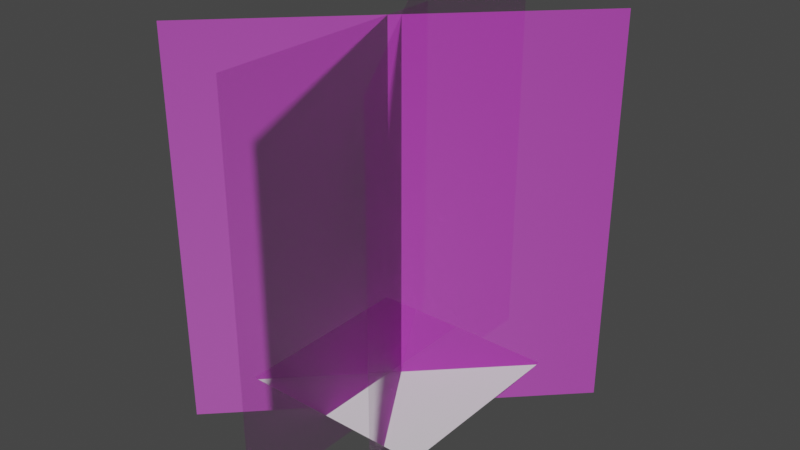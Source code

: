 # Source: grass5.blend  (saved by Blender 3.6.11; exported with 4.5.12 LTS)
import bpy
from mathutils import Matrix  # noqa: F401  (used for matrix-valued properties, if any)

bpy.ops.wm.read_factory_settings(use_empty=True)
scene = bpy.context.scene
scene.name = 'Scene'

# ---- collections
col_collection = bpy.data.collections.new('Collection'); scene.collection.children.link(col_collection)

# ---- images (referenced by path relative to the original .blend; pixels are not part of the script)
import os
ASSET_DIR = os.environ.get("B2B_ASSET_DIR", "")  # directory of the original .blend (textures are referenced by path, not embedded)
HERE = os.path.dirname(os.path.abspath(__file__))  # packed textures are extracted next to this script under _unpacked/

def load_image(name, relpath, width, height, colorspace="sRGB"):
    """Load a texture the original file referenced (path relative to the .blend, or extracted next to this script)."""
    p = next((c for c in (os.path.join(HERE, relpath), os.path.join(ASSET_DIR, relpath)) if relpath and os.path.exists(c)), "")
    if p:
        img = bpy.data.images.load(p, check_existing=True)
        img.name = name
    else:  # same state as the original file: an image datablock whose file is absent (Cycles renders it pink)
        img = bpy.data.images.new(name, width, height)
        img.source = "FILE"
        img.filepath = "//" + (relpath or name)
    img.colorspace_settings.name = colorspace
    return img
img_grass_tif = load_image('grass.tif', 'textures/grass.tif', 1024, 1024, 'sRGB')
img_alpha_grass_tif = load_image('alpha-grass.tif', 'textures/alpha-grass.tif', 1024, 1024, 'sRGB')

# ---- materials (node trees are filled in below, after node groups)
mat_materiais = bpy.data.materials.new('Materiais')
mat_materiais.use_transparent_shadow = False

# ---- node groups
ng_auto_smooth = bpy.data.node_groups.new('Auto Smooth', 'GeometryNodeTree')
_s = ng_auto_smooth.interface.new_socket(name='Geometry', in_out='OUTPUT', socket_type='NodeSocketGeometry')
_s = ng_auto_smooth.interface.new_socket(name='Geometry', in_out='INPUT', socket_type='NodeSocketGeometry')
_s = ng_auto_smooth.interface.new_socket(name='Angle', in_out='INPUT', socket_type='NodeSocketFloat')
_s.subtype = 'ANGLE'
_s.min_value = 0.0
_s.max_value = 3.142
ng_auto_smooth.is_modifier = True
_N = ng_auto_smooth.nodes; _L = ng_auto_smooth.links
n0 = _N.new('NodeGroupOutput'); n0.name = 'Group Output'; n0.location = (480, -100)
n1 = _N.new('NodeGroupInput'); n1.name = 'Group Input'; n1.location = (-420, -300)
n2 = _N.new('NodeGroupInput'); n2.name = 'Group Input.001'; n2.location = (-60, -100)
n3 = _N.new('GeometryNodeSetShadeSmooth'); n3.name = 'Set Shade Smooth'; n3.location = (120, -100)
n3.domain = 'EDGE'
n4 = _N.new('GeometryNodeSetShadeSmooth'); n4.name = 'Set Shade Smooth.001'; n4.location = (300, -100)
n5 = _N.new('GeometryNodeInputMeshEdgeAngle'); n5.name = 'Edge Angle'; n5.location = (-420, -220)
n6 = _N.new('GeometryNodeInputEdgeSmooth'); n6.name = 'Is Edge Smooth'; n6.location = (-60, -160)
n7 = _N.new('GeometryNodeInputShadeSmooth'); n7.name = 'Is Face Smooth'; n7.location = (-240, -340)
n8 = _N.new('FunctionNodeBooleanMath'); n8.name = 'Boolean Math'; n8.location = (-60, -220)
n9 = _N.new('FunctionNodeCompare'); n9.name = 'Compare'; n9.location = (-240, -180)
n9.operation = 'LESS_EQUAL'
_L.new(n5.outputs[0], n9.inputs[0])
_L.new(n4.outputs[0], n0.inputs[0])
_L.new(n1.outputs[1], n9.inputs[1])
_L.new(n9.outputs[0], n8.inputs[0])
_L.new(n7.outputs[0], n8.inputs[1])
_L.new(n2.outputs[0], n3.inputs[0])
_L.new(n6.outputs[0], n3.inputs[1])
_L.new(n3.outputs[0], n4.inputs[0])
_L.new(n8.outputs[0], n3.inputs[2])
n0.is_active_output = True

# ---- material node trees
mat_materiais.use_nodes = True; mat_materiais.node_tree.nodes.clear()
_N = mat_materiais.node_tree.nodes; _L = mat_materiais.node_tree.links
n0 = _N.new('ShaderNodeBsdfPrincipled'); n0.name = 'BSDF - Pré-fundamentado'; n0.location = (10, 300)
n0.distribution = 'GGX'
n0.subsurface_method = 'RANDOM_WALK_SKIN'
n0.inputs[3].default_value = 1.45
n0.inputs[27].default_value = (0.0, 0.0, 0.0, 1.0)
n0.inputs[28].default_value = 1.0
n1 = _N.new('ShaderNodeOutputMaterial'); n1.name = 'Saída de material'; n1.location = (300, 300)
n2 = _N.new('ShaderNodeTexImage'); n2.name = 'Textura de imagem'; n2.location = (-293, 275)
n2.image = img_grass_tif
n3 = _N.new('ShaderNodeTexImage'); n3.name = 'Textura de imagem.001'; n3.location = (-293, -45)
n3.image = img_alpha_grass_tif
_L.new(n0.outputs[0], n1.inputs[0])
_L.new(n2.outputs[0], n0.inputs[0])
_L.new(n3.outputs[0], n0.inputs[4])
n1.is_active_output = True

# ---- world
world_world = bpy.data.worlds.new('World'); scene.world = world_world
world_world.use_nodes = True; world_world.node_tree.nodes.clear()
_N = world_world.node_tree.nodes; _L = world_world.node_tree.links
n0 = _N.new('ShaderNodeOutputWorld'); n0.name = 'World Output'; n0.location = (300, 300)
n1 = _N.new('ShaderNodeBackground'); n1.name = 'Background'; n1.location = (10, 300)
n1.inputs[0].default_value = (0.05088, 0.05088, 0.05088, 1.0)
_L.new(n1.outputs[0], n0.inputs[0])
n0.is_active_output = True
world_world.color = (0.05088, 0.05088, 0.05088)
world_world.use_sun_shadow = False
world_world.sun_shadow_jitter_overblur = 0.0

# ---- meshes
me_plano = bpy.data.meshes.new('Plano')
me_plano.from_pydata([(-0.01075, 0.5006, -0.09486), (-0.01075, -0.4994, -0.09486), (-0.01075, 0.5006, 0.9051), (-0.01075, -0.4994, 0.9051), (-0.3485, -0.3605, -0.09486), (0.3577, 0.3475, -0.09486), (-0.3485, -0.3605, 0.9051), (0.3577, 0.3475, 0.9051), (-0.2602, 0.4294, -0.09486), (0.272, -0.4172, -0.09486), (-0.2602, 0.4294, 0.9051), (0.272, -0.4172, 0.9051)], [], [(0, 1, 3, 2), (4, 5, 7, 6), (8, 9, 11, 10)])
_uv = me_plano.uv_layers.new(name='Mapa UV')
_uv.uv.foreach_set('vector', [0.0, 0.0, 1.0, 0.0, 1.0, 1.0, 0.0, 1.0, 0.0, 0.0, 1.0, 0.0, 1.0, 1.0, 0.0, 1.0, 0.0, 0.0, 1.0, 0.0, 1.0, 1.0, 0.0, 1.0])
me_plano.materials.append(mat_materiais)
me_plano.update()
me_plano_002 = bpy.data.meshes.new('Plano.002')
me_plano_002.from_pydata([(-1.0, -1.0, 0.0), (1.0, -1.0, 0.0), (-1.0, 1.0, 0.0), (1.0, 1.0, 0.0)], [], [(0, 1, 3, 2)])
_uv = me_plano_002.uv_layers.new(name='Mapa UV')
_uv.uv.foreach_set('vector', [0.0, 0.0, 1.0, 0.0, 1.0, 1.0, 0.0, 1.0])
me_plano_002.update()

# ---- objects
ob_plano = bpy.data.objects.new('Plano', me_plano)
ob_plano_002 = bpy.data.objects.new('Plano.002', me_plano_002)

# ---- transforms, parenting, visibility, modifiers, constraints
ob_plano.location = (0.0, 0.0, 0.0)
_m = ob_plano.modifiers.new('DataTransfer.001', 'DATA_TRANSFER')
_m.object = ob_plano_002
_m.use_loop_data = True
_m.data_types_loops = {'CUSTOM_NORMAL'}
_m.loop_mapping = 'NEAREST_POLY'
_m.mix_factor = 0.4107
_m = ob_plano.modifiers.new('Auto Smooth', 'NODES')
_m.node_group = ng_auto_smooth
_gi = [s.identifier for s in ng_auto_smooth.interface.items_tree if s.item_type == 'SOCKET' and s.in_out == 'INPUT']
_m[_gi[1]] = 0.5236  # Angle
ob_plano_002.location = (0.0, 0.0, 0.0)
ob_plano_002.scale = (0.25, 0.25, 0.25)

# ---- collection membership
col_collection.objects.link(ob_plano)
col_collection.objects.link(ob_plano_002)

# ---- scene / render settings (as saved in the file)
scene.frame_start = 1; scene.frame_end = 250; scene.frame_set(1)
scene.render.engine = 'BLENDER_EEVEE_NEXT'
scene.cycles.sampling_pattern = 'TABULATED_SOBOL'
scene.view_settings.view_transform = 'Filmic'
bpy.context.view_layer.update()

# ---- added for rendering (the .blend has no active camera and no usable light): camera, sun
cam_auto = bpy.data.cameras.new('AutoCamera')
cam_auto.lens = 50.0
cam_auto.sensor_width = 36.0
cam_auto.clip_end = 1000.0
ob_auto_camera = bpy.data.objects.new('AutoCamera', cam_auto)
scene.collection.objects.link(ob_auto_camera)
ob_auto_camera.location = (1.46714, -1.75443, 1.57518)
ob_auto_camera.rotation_euler = (1.09748, -7.21219e-08, 0.694738)
scene.camera = ob_auto_camera
light_auto_sun = bpy.data.lights.new('AutoSun', 'SUN')
light_auto_sun.energy = 3.0
light_auto_sun.angle = 0.0523599
ob_auto_sun = bpy.data.objects.new('AutoSun', light_auto_sun)
scene.collection.objects.link(ob_auto_sun)
ob_auto_sun.rotation_euler = (0.872665, 0.174533, 0.523599)
bpy.context.view_layer.update()
